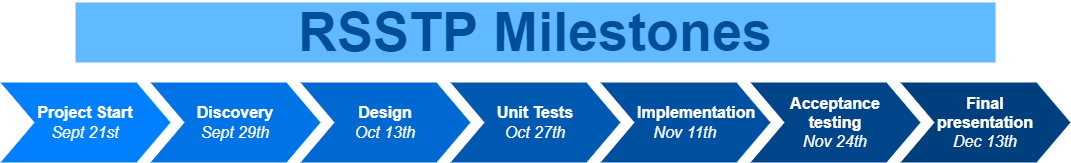

The diagram above was exported from draw.io. Its source (the exported page's mxGraphModel, read from the mxfile embedded in the PNG):
<mxGraphModel dx="2522" dy="762" grid="1" gridSize="10" guides="1" tooltips="1" connect="1" arrows="1" fold="1" page="1" pageScale="1" pageWidth="1100" pageHeight="850" background="none" math="0" shadow="0">
  <root>
    <mxCell id="0" />
    <mxCell id="1" parent="0" />
    <mxCell id="57fe6abec08f04cb-1" value="Discovery&lt;br&gt;&lt;span style=&quot;font-weight: 400;&quot;&gt;&lt;i&gt;Sept 29th&lt;/i&gt;&lt;/span&gt;" style="shape=step;whiteSpace=wrap;html=1;fontSize=16;fillColor=#0073E6;fontColor=#FFFFFF;strokeColor=none;fontStyle=1" parent="1" vertex="1">
      <mxGeometry x="90" y="180" width="170" height="80" as="geometry" />
    </mxCell>
    <mxCell id="57fe6abec08f04cb-2" value="Design&lt;br&gt;&lt;span style=&quot;font-weight: normal;&quot;&gt;&lt;i&gt;Oct 13th&lt;/i&gt;&lt;/span&gt;" style="shape=step;whiteSpace=wrap;html=1;fontSize=16;fillColor=#0069D1;fontColor=#FFFFFF;strokeColor=none;fontStyle=1" parent="1" vertex="1">
      <mxGeometry x="240" y="180" width="170" height="80" as="geometry" />
    </mxCell>
    <mxCell id="57fe6abec08f04cb-3" value="Unit Tests&lt;br&gt;&lt;span style=&quot;font-weight: normal;&quot;&gt;&lt;i&gt;Oct 27th&lt;/i&gt;&lt;/span&gt;" style="shape=step;whiteSpace=wrap;html=1;fontSize=16;fillColor=#0059B0;fontColor=#FFFFFF;strokeColor=none;fontStyle=1" parent="1" vertex="1">
      <mxGeometry x="390" y="180" width="170" height="80" as="geometry" />
    </mxCell>
    <mxCell id="57fe6abec08f04cb-4" value="&amp;nbsp; &amp;nbsp; &amp;nbsp;Implementation&lt;br&gt;&lt;span style=&quot;font-weight: 400;&quot;&gt;&lt;i&gt;Nov 11th&lt;/i&gt;&lt;/span&gt;" style="shape=step;whiteSpace=wrap;html=1;fontSize=16;fillColor=#0050A1;fontColor=#FFFFFF;strokeColor=none;fontStyle=1" parent="1" vertex="1">
      <mxGeometry x="540" y="180" width="170" height="80" as="geometry" />
    </mxCell>
    <mxCell id="57fe6abec08f04cb-5" value="Acceptance&lt;br style=&quot;font-size: 16px;&quot;&gt;testing&lt;br&gt;&lt;span style=&quot;font-weight: 400;&quot;&gt;&lt;i&gt;Nov 24th&lt;/i&gt;&lt;/span&gt;" style="shape=step;whiteSpace=wrap;html=1;fontSize=16;fillColor=#00458A;fontColor=#FFFFFF;strokeColor=none;fontStyle=1" parent="1" vertex="1">
      <mxGeometry x="690" y="180" width="170" height="80" as="geometry" />
    </mxCell>
    <mxCell id="57fe6abec08f04cb-6" value="Final&lt;br style=&quot;font-size: 16px;&quot;&gt;presentation&lt;br&gt;&lt;span style=&quot;font-weight: 400;&quot;&gt;&lt;i&gt;Dec 13th&lt;/i&gt;&lt;/span&gt;" style="shape=step;whiteSpace=wrap;html=1;fontSize=16;fillColor=#003F7D;fontColor=#FFFFFF;strokeColor=none;fontStyle=1" parent="1" vertex="1">
      <mxGeometry x="840" y="180" width="170" height="80" as="geometry" />
    </mxCell>
    <mxCell id="57fe6abec08f04cb-7" value="RSSTP Milestones" style="text;html=1;strokeColor=none;fillColor=#61BAFF;align=center;verticalAlign=middle;whiteSpace=wrap;fontSize=54;fontStyle=1;fontColor=#004D99;" parent="1" vertex="1">
      <mxGeometry x="15" y="100" width="920" height="60" as="geometry" />
    </mxCell>
    <mxCell id="e2yrGLvOgqB2Dmjx7YKS-5" value="Project Start&lt;br&gt;&lt;span style=&quot;font-weight: normal;&quot;&gt;&lt;i&gt;Sept 21st&lt;/i&gt;&lt;/span&gt;" style="shape=step;whiteSpace=wrap;html=1;fontSize=16;fillColor=#0080FF;fontColor=#FFFFFF;strokeColor=none;fontStyle=1" vertex="1" parent="1">
      <mxGeometry x="-60" y="180" width="170" height="80" as="geometry" />
    </mxCell>
  </root>
</mxGraphModel>